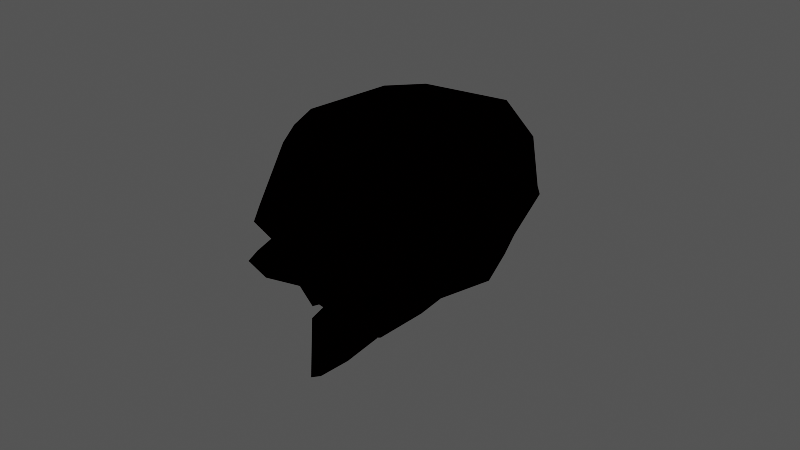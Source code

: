 # Source: SKULL2.blend  (saved by Blender 4.2.66; exported with 4.5.12 LTS)
import bpy
from mathutils import Matrix  # noqa: F401  (used for matrix-valued properties, if any)

bpy.ops.wm.read_factory_settings(use_empty=True)
scene = bpy.context.scene
scene.name = 'Scene'

# ---- collections
col_collection = bpy.data.collections.new('Collection'); scene.collection.children.link(col_collection)

# ---- materials (node trees are filled in below, after node groups)
mat_material = bpy.data.materials.new('Material')
mat_material_002 = bpy.data.materials.new('Material.002')

# ---- material node trees
mat_material.use_nodes = True; mat_material.node_tree.nodes.clear()
_N = mat_material.node_tree.nodes; _L = mat_material.node_tree.links
n0 = _N.new('ShaderNodeOutputMaterial'); n0.name = 'Material Output'; n0.location = (496, 290)
n0.hide = True
n1 = _N.new('ShaderNodeBsdfToon'); n1.name = 'Toon BSDF'; n1.location = (207, 305)
n1.inputs[0].default_value = (0.01272, 0.0007085, 0.002464, 1.0)
n1.inputs[1].default_value = 0.0
_L.new(n1.outputs[0], n0.inputs[0])
n0.is_active_output = True
mat_material_002.use_nodes = True; mat_material_002.node_tree.nodes.clear()
_N = mat_material_002.node_tree.nodes; _L = mat_material_002.node_tree.links
n0 = _N.new('ShaderNodeOutputMaterial'); n0.name = 'Material Output'; n0.location = (300, 300)
n1 = _N.new('ShaderNodeEmission'); n1.name = 'Emission'; n1.location = (28, 272)
n1.inputs[0].default_value = (1.0, 0.3085, 0.0, 1.0)
n1.inputs[1].default_value = 10.0
_L.new(n1.outputs[0], n0.inputs[0])
n0.is_active_output = True

# ---- world
world_world = bpy.data.worlds.new('World'); scene.world = world_world
world_world.use_nodes = True; world_world.node_tree.nodes.clear()
_N = world_world.node_tree.nodes; _L = world_world.node_tree.links
n0 = _N.new('ShaderNodeOutputWorld'); n0.name = 'World Output'; n0.location = (300, 300)
n1 = _N.new('ShaderNodeBackground'); n1.name = 'Background'; n1.location = (10, 300)
n1.inputs[0].default_value = (0.05088, 0.05088, 0.05088, 1.0)
_L.new(n1.outputs[0], n0.inputs[0])
n0.is_active_output = True
world_world.color = (0.01067, 0.01067, 0.01067)
world_world.sun_shadow_jitter_overblur = 0.0

# ---- meshes
me_cube_009 = bpy.data.meshes.new('Cube.009')
me_cube_009.from_pydata([(-0.6491, 0.4365, 0.1648), (-0.7995, 0.5682, 0.6176), (-0.2272, 0.5424, -0.0263), (-0.1503, 0.5976, 0.6973), (-0.8959, 0.6443, 0.4139), (-0.03168, 0.6463, 0.2914), (-1.094, 0.0, 0.7966), (0.2996, 0.0, -0.1333), (-0.02441, 0.0, 1.009), (0.6054, 0.0, 0.3582), (-1.191, 0.0, 0.6425), (-0.8938, 0.423, 0.6933), (-0.01105, 0.3861, -0.07783), (-1.047, 0.4567, 0.4422), (-0.8976, 0.3724, 0.0905), (-0.03093, 0.5919, 0.7496), (0.3827, 0.4275, 0.3466), (-0.8851, 0.5979, 0.2726), (-0.04742, 0.5141, 0.05866), (-1.249, 0.0, 0.4723), (0.5228, 0.0, 0.05833), (0.2345, 0.4546, 0.04394), (-1.051, 0.3152, 0.2337), (-0.8288, 0.4935, 0.4735), (-0.002952, 0.6057, 0.4513), (0.4726, 0.0, 0.6851), (-1.039, 0.0, 0.7021), (0.229, 0.5394, 0.6151), (-0.8753, 0.4084, 0.4575), (-0.4877, 0.5629, 0.06168), (-0.3592, 0.5929, 0.7007), (-0.4695, 0.7003, 0.3109), (-0.636, 0.0, 1.111), (0.04934, 0.0, -0.3125), (-0.3804, 0.4399, -0.07485), (-0.4609, 0.4209, 0.9674), (-0.4526, 0.657, 0.1465), (-0.2547, 0.6258, 0.431), (-0.932, 0.3807, -0.4389), (-1.525, 0.0, -0.3071), (-0.6078, 0.3719, -0.3553), (-1.334, 0.3136, -0.4958), (-1.154, 0.2084, -0.05947), (-1.324, 0.0, -0.04988), (-0.5303, 0.4125, -0.07702), (-0.9382, 0.3194, -0.04513), (-1.181, 0.2289, -0.1303), (-0.6292, 0.3075, -0.1432), (-1.348, 0.0, -0.1265), (-0.8965, 0.3053, -0.1167), (-0.02757, 0.2931, 0.9232), (0.5246, 0.1992, 0.3691), (-1.053, 0.1293, 0.6814), (0.1831, 0.1847, -0.1338), (-1.127, 0.0922, 0.5151), (-1.19, 0.1152, 0.2976), (0.3934, 0.2642, 0.02876), (-1.026, 0.1422, 0.5762), (0.3778, 0.2093, 0.6827), (-0.08394, 0.3327, -0.2543), (-0.5482, 0.2301, 1.049), (-1.257, 0.07051, -0.05628)], [], [(37, 30, 3, 24), (36, 31, 5, 18), (22, 13, 4, 17), (56, 51, 9, 20), (60, 52, 6, 32), (59, 53, 7, 33), (58, 50, 8, 25), (24, 3, 15, 27), (29, 2, 12, 34), (30, 1, 11, 35), (18, 5, 16, 21), (55, 54, 13, 22), (49, 47, 40, 38), (2, 18, 21, 12), (53, 56, 20, 7), (14, 22, 17, 0), (29, 36, 18, 2), (54, 57, 28, 13), (5, 24, 27, 16), (51, 58, 25, 9), (31, 37, 24, 5), (13, 28, 23, 4), (4, 23, 37, 31), (0, 17, 36, 29), (3, 30, 35, 15), (0, 29, 34, 14), (48, 46, 41, 39), (50, 60, 32, 8), (17, 4, 31, 36), (23, 1, 30, 37), (46, 49, 38, 41), (22, 14, 45, 42), (55, 22, 42, 61), (14, 34, 44, 45), (45, 44, 47, 49), (19, 55, 61, 43), (15, 35, 60, 50), (16, 27, 58, 51), (10, 26, 57, 54), (12, 21, 56, 53), (26, 6, 52, 57), (27, 15, 50, 58), (34, 12, 53, 59), (35, 11, 52, 60), (21, 16, 51, 56), (1, 23, 28, 57, 52, 11)])
me_cube_009.polygons.foreach_set('use_smooth', [True] * 46)
me_cube_009.polygons.foreach_set('material_index', [0, 0, 0, 0, 0, 0, 0, 0, 0, 0, 0, 0, 0, 0, 0, 0, 0, 0, 0, 0, 0, 0, 0, 0, 0, 0, 0, 0, 0, 0, 0, 0, 0, 0, 0, 0, 0, 0, 0, 0, 0, 0, 0, 0, 0, 1])
_uv = me_cube_009.uv_layers.new(name='UVMap')
_uv.uv.foreach_set('vector', [0.5602, 0.3647, 0.6334, 0.3651, 0.6879, 0.4644, 0.5527, 0.4206, 0.4375, 0.3162, 0.5042, 0.3309, 0.5137, 0.466, 0.4574, 0.4487, 0.4492, 0.1772, 0.4768, 0.1875, 0.5057, 0.25, 0.4639, 0.2657, 0.4316, 0.594, 0.4951, 0.5902, 0.5, 0.625, 0.4375, 0.625, 0.837, 0.6006, 0.8755, 0.6005, 0.8758, 0.6246, 0.8437, 0.6247, 0.252, 0.5926, 0.3429, 0.5918, 0.3587, 0.6233, 0.25, 0.625, 0.5625, 0.5908, 0.7284, 0.5985, 0.7395, 0.6243, 0.5625, 0.625, 0.5527, 0.4206, 0.6879, 0.4644, 0.7109, 0.5577, 0.5625, 0.5369, 0.1812, 0.5, 0.3287, 0.4295, 0.318, 0.5421, 0.2552, 0.5414, 0.7666, 0.4898, 0.8685, 0.4911, 0.875, 0.5625, 0.8305, 0.5772, 0.4574, 0.4487, 0.5137, 0.466, 0.4874, 0.5353, 0.4224, 0.545, 0.4538, 0.1452, 0.5116, 0.1492, 0.4768, 0.1875, 0.4492, 0.1772, 0.07784, 0.5657, 0.2525, 0.5523, 0.25, 0.5625, 0.125, 0.5625, 0.3287, 0.4295, 0.4574, 0.4487, 0.4224, 0.545, 0.318, 0.5421, 0.3429, 0.5918, 0.4316, 0.594, 0.4375, 0.625, 0.3587, 0.6233, 0.3927, 0.1875, 0.4492, 0.1772, 0.4639, 0.2657, 0.375, 0.25, 0.375, 0.3062, 0.4375, 0.3162, 0.4574, 0.4487, 0.3287, 0.4295, 0.5116, 0.1492, 0.5625, 0.1492, 0.5561, 0.2348, 0.4768, 0.1875, 0.5137, 0.466, 0.5527, 0.4206, 0.5625, 0.5369, 0.4874, 0.5353, 0.4951, 0.5902, 0.5625, 0.5908, 0.5625, 0.625, 0.5, 0.625, 0.5042, 0.3309, 0.5602, 0.3647, 0.5527, 0.4206, 0.5137, 0.466, 0.4768, 0.1875, 0.5561, 0.2348, 0.562, 0.2602, 0.5057, 0.25, 0.5057, 0.25, 0.562, 0.2602, 0.5602, 0.3647, 0.5042, 0.3309, 0.375, 0.25, 0.4639, 0.2657, 0.4375, 0.3162, 0.375, 0.3062, 0.6879, 0.4644, 0.7666, 0.4898, 0.8305, 0.5772, 0.7109, 0.5577, 0.125, 0.5, 0.1812, 0.5, 0.2552, 0.5414, 0.0787, 0.5632, 0.4375, 0.125, 0.4375, 0.1875, 0.4375, 0.1875, 0.4375, 0.125, 0.7284, 0.5985, 0.837, 0.6006, 0.8437, 0.6247, 0.7395, 0.6243, 0.4639, 0.2657, 0.5057, 0.25, 0.5042, 0.3309, 0.4375, 0.3162, 0.562, 0.2602, 0.5993, 0.25, 0.6334, 0.3651, 0.5602, 0.3647, 0.4375, 0.1875, 0.3893, 0.1875, 0.375, 0.1875, 0.4375, 0.1875, 0.4492, 0.1772, 0.3927, 0.1875, 0.3773, 0.1875, 0.4375, 0.1875, 0.4538, 0.1452, 0.4492, 0.1772, 0.4375, 0.1875, 0.4375, 0.1492, 0.0787, 0.5632, 0.2552, 0.5414, 0.2544, 0.5448, 0.1338, 0.56, 0.1338, 0.56, 0.2544, 0.5448, 0.2525, 0.5523, 0.07784, 0.5657, 0.4567, 0.125, 0.4538, 0.1452, 0.4375, 0.1492, 0.4375, 0.125, 0.7109, 0.5577, 0.8305, 0.5772, 0.837, 0.6006, 0.7284, 0.5985, 0.4874, 0.5353, 0.5625, 0.5369, 0.5625, 0.5908, 0.4951, 0.5902, 0.5337, 0.125, 0.5625, 0.125, 0.5625, 0.1492, 0.5116, 0.1492, 0.318, 0.5421, 0.4224, 0.545, 0.4316, 0.594, 0.3429, 0.5918, 0.5625, 0.125, 0.622, 0.125, 0.6232, 0.1492, 0.5625, 0.1492, 0.5625, 0.5369, 0.7109, 0.5577, 0.7284, 0.5985, 0.5625, 0.5908, 0.2552, 0.5414, 0.318, 0.5421, 0.3429, 0.5918, 0.252, 0.5926, 0.8305, 0.5772, 0.875, 0.5625, 0.8755, 0.6005, 0.837, 0.6006, 0.4224, 0.545, 0.4874, 0.5353, 0.4951, 0.5902, 0.4316, 0.594, 0.5993, 0.25, 0.562, 0.2602, 0.5561, 0.2348, 0.5625, 0.1492, 0.6232, 0.1492, 0.875, 0.5625])
me_cube_009.materials.append(mat_material)
me_cube_009.materials.append(mat_material_002)
me_cube_009.update()

# ---- objects
ob_cube_001 = bpy.data.objects.new('Cube.001', me_cube_009)

# ---- transforms, parenting, visibility, modifiers, constraints
ob_cube_001.location = (0.112, -0.001458, 0.1709)
ob_cube_001.rotation_euler = (2.854e-08, -0.601, -9.211e-08)
ob_cube_001.scale = (0.4006, 0.4199, 0.3585)
ob_cube_001.color = (0.1147, 0.1126, 1.0, 1.0)
ob_cube_001.show_name = True
ob_cube_001.show_wire = True
_m = ob_cube_001.modifiers.new('Mirror', 'MIRROR')
_m.use_axis = (False, True, False)
_m.use_clip = True
_m = ob_cube_001.modifiers.new('Solidify', 'SOLIDIFY')
_m.thickness = 0.06

# ---- collection membership
col_collection.objects.link(ob_cube_001)

# ---- scene / render settings (as saved in the file)
scene.frame_start = 1; scene.frame_end = 100; scene.frame_set(12)
scene.render.engine = 'BLENDER_EEVEE_NEXT'
scene.render.use_simplify = True
scene.cycles.shading_system = True
scene.cycles.use_denoising = False
scene.cycles.samples = 1
scene.cycles.time_limit = 4.0
scene.cycles.use_adaptive_sampling = False
scene.cycles.adaptive_threshold = 1.0
scene.cycles.use_guiding = True
scene.cycles.max_bounces = 1
scene.cycles.film_exposure = 10.0
scene.cycles.pixel_filter_type = 'GAUSSIAN'
scene.cycles.filter_width = 1.0
scene.cycles.sample_clamp_direct = 1.0
scene.cycles.sample_clamp_indirect = 1.0
scene.cycles.texture_limit_render = '128'
scene.view_settings.exposure = -2.416
bpy.context.view_layer.update()

# ---- added for rendering (the .blend has no active camera): camera
cam_auto = bpy.data.cameras.new('AutoCamera')
cam_auto.lens = 50.0
cam_auto.sensor_width = 36.0
cam_auto.clip_end = 1000.0
ob_auto_camera = bpy.data.objects.new('AutoCamera', cam_auto)
scene.collection.objects.link(ob_auto_camera)
ob_auto_camera.location = (1.36851, -1.71163, 1.28268)
ob_auto_camera.rotation_euler = (1.09748, -7.21219e-08, 0.694738)
scene.camera = ob_auto_camera
bpy.context.view_layer.update()
